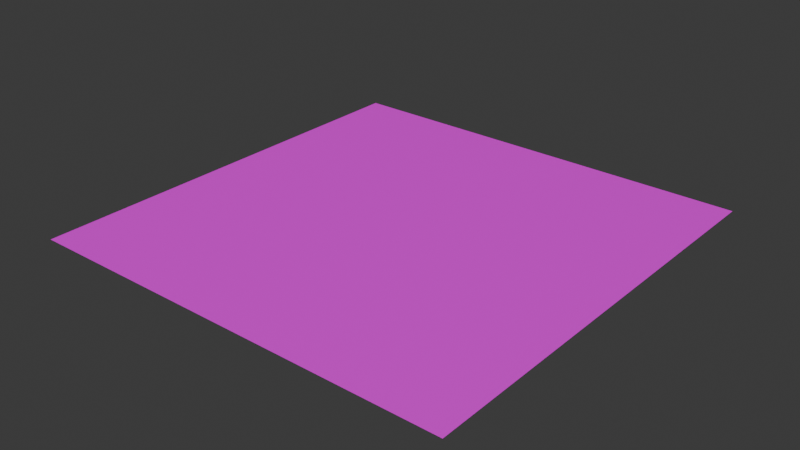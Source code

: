 # Source: floor.blend  (saved by Blender 5.2.44; exported with 4.5.12 LTS)
import bpy
from mathutils import Matrix  # noqa: F401  (used for matrix-valued properties, if any)

bpy.ops.wm.read_factory_settings(use_empty=True)
scene = bpy.context.scene
scene.name = 'Scene'

# ---- collections
col_collection = bpy.data.collections.new('Collection'); scene.collection.children.link(col_collection)

# ---- images (referenced by path relative to the original .blend; pixels are not part of the script)
import os
ASSET_DIR = os.environ.get("B2B_ASSET_DIR", "")  # directory of the original .blend (textures are referenced by path, not embedded)
HERE = os.path.dirname(os.path.abspath(__file__))  # packed textures are extracted next to this script under _unpacked/

def load_image(name, relpath, width, height, colorspace="sRGB"):
    """Load a texture the original file referenced (path relative to the .blend, or extracted next to this script)."""
    p = next((c for c in (os.path.join(HERE, relpath), os.path.join(ASSET_DIR, relpath)) if relpath and os.path.exists(c)), "")
    if p:
        img = bpy.data.images.load(p, check_existing=True)
        img.name = name
    else:  # same state as the original file: an image datablock whose file is absent (Cycles renders it pink)
        img = bpy.data.images.new(name, width, height)
        img.source = "FILE"
        img.filepath = "//" + (relpath or name)
    img.colorspace_settings.name = colorspace
    return img
img_chatgpt_image_2026__8__18_____06_54_24_png = load_image('ChatGPT Image 2026년 8월 18일 오후 06_54_24.png', 'ChatGPT Image 2026년 8월 18일 오후 06_54_24.png', 1024, 1024, 'sRGB')

# ---- materials (node trees are filled in below, after node groups)
mat_x = bpy.data.materials.new('머티리얼')

# ---- material node trees
mat_x.use_nodes = True; mat_x.node_tree.nodes.clear()
_N = mat_x.node_tree.nodes; _L = mat_x.node_tree.links
n0 = _N.new('ShaderNodeBsdfPrincipled'); n0.name = '프린시플드 BSDF'; n0.location = (-200, 100)
n0.inputs[10].default_value = 0.005
n1 = _N.new('ShaderNodeOutputMaterial'); n1.name = '머티리얼 출력'; n1.location = (200, 100)
n2 = _N.new('ShaderNodeTexImage'); n2.name = '이미지 텍스처'; n2.location = (-490, 80)
n2.image = img_chatgpt_image_2026__8__18_____06_54_24_png
_L.new(n0.outputs[0], n1.inputs[0])
_L.new(n2.outputs[0], n0.inputs[0])
n1.is_active_output = True

# ---- world
world_world = bpy.data.worlds.new('World'); scene.world = world_world
world_world.use_nodes = True; world_world.node_tree.nodes.clear()
_N = world_world.node_tree.nodes; _L = world_world.node_tree.links
n0 = _N.new('ShaderNodeOutputWorld'); n0.name = 'World Output'; n0.location = (200, 100)
n1 = _N.new('ShaderNodeBackground'); n1.name = 'Background'; n1.location = (-200, 100)
n1.inputs[0].default_value = (0.05088, 0.05088, 0.05088, 1.0)
_L.new(n1.outputs[0], n0.inputs[0])
n0.is_active_output = True
world_world.color = (0.05088, 0.05088, 0.05088)
world_world.sun_shadow_jitter_overblur = 0.0

# ---- meshes
me_x = bpy.data.meshes.new('평면')
me_x.from_pydata([(-32.0, -32.0, 0.0), (32.0, -32.0, 0.0), (-32.0, 32.0, 0.0), (32.0, 32.0, 0.0), (-32.0, 0.0, 0.0), (32.0, 0.0, 0.0), (0.0, -32.0, 0.0), (0.0, 32.0, 0.0), (0.0, 0.0, 0.0)], [], [(8, 5, 3, 7), (6, 1, 5, 8), (0, 6, 8, 4), (4, 8, 7, 2)])
_uv = me_x.uv_layers.new(name='UV 맵')
_uv.uv.foreach_set('vector', [0.8472, 0.8466, 0.1594, 0.8466, 0.1594, 0.1588, 0.8472, 0.1588, 0.8479, 0.8449, 0.16, 0.8449, 0.16, 0.1571, 0.8479, 0.1571, 0.8474, 0.8444, 0.1596, 0.8444, 0.1596, 0.1566, 0.8474, 0.1566, 0.8455, 0.8461, 0.1577, 0.8461, 0.1577, 0.1583, 0.8455, 0.1583])
me_x.materials.append(mat_x)
me_x.update()

# ---- objects
ob_x = bpy.data.objects.new('평면', me_x)

# ---- transforms, parenting, visibility, modifiers, constraints
ob_x.location = (0.0, 0.0, 0.0)

# ---- collection membership
col_collection.objects.link(ob_x)

# ---- scene / render settings (as saved in the file)
scene.frame_start = 1; scene.frame_end = 250; scene.frame_set(1)
scene.render.engine = 'BLENDER_EEVEE_NEXT'
scene.render.bake_bias = 0.0
scene.render.bake_samples = 0
scene.render.compositor_device = 'GPU'
scene.eevee.use_volume_custom_range = False
scene.eevee.fast_gi_thickness_near = 0.1
scene.eevee.fast_gi_thickness_far = 0.0
scene.eevee.ray_tracing_options.screen_trace_thickness = 0.1
bpy.context.view_layer.update()

# ---- added for rendering (the .blend has no active camera and no usable light): camera, sun
cam_auto = bpy.data.cameras.new('AutoCamera')
cam_auto.lens = 50.0
cam_auto.sensor_width = 36.0
cam_auto.clip_end = 1469.66
ob_auto_camera = bpy.data.objects.new('AutoCamera', cam_auto)
scene.collection.objects.link(ob_auto_camera)
ob_auto_camera.location = (83.7418, -100.49, 66.9934)
ob_auto_camera.rotation_euler = (1.09748, -7.21219e-08, 0.694738)
scene.camera = ob_auto_camera
light_auto_sun = bpy.data.lights.new('AutoSun', 'SUN')
light_auto_sun.energy = 3.0
light_auto_sun.angle = 0.0523599
ob_auto_sun = bpy.data.objects.new('AutoSun', light_auto_sun)
scene.collection.objects.link(ob_auto_sun)
ob_auto_sun.rotation_euler = (0.872665, 0.174533, 0.523599)
bpy.context.view_layer.update()
